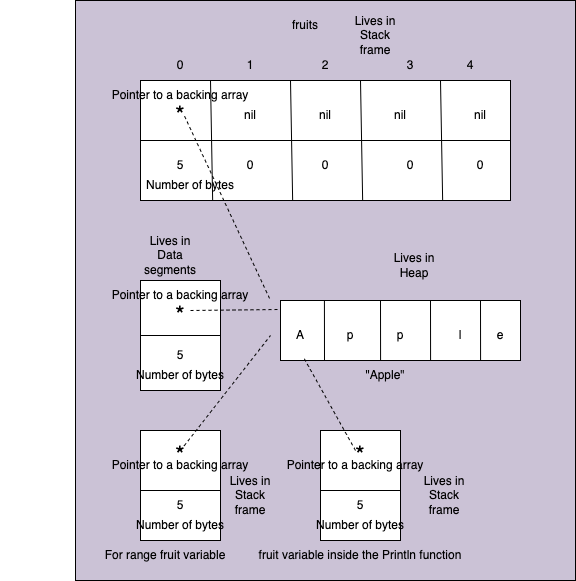

The diagram above was exported from draw.io. Its source (the exported page's mxGraphModel, read from the mxfile embedded in the PNG):
<mxGraphModel dx="650" dy="682" grid="1" gridSize="10" guides="1" tooltips="1" connect="1" arrows="1" fold="1" page="1" pageScale="1" pageWidth="827" pageHeight="1169" math="0" shadow="0">
  <root>
    <mxCell id="0" />
    <mxCell id="1" parent="0" />
    <mxCell id="59" value="" style="rounded=0;whiteSpace=wrap;html=1;fillColor=#cbc2d6;" parent="1" vertex="1">
      <mxGeometry x="75" y="90" width="500" height="580" as="geometry" />
    </mxCell>
    <mxCell id="15" value="" style="rounded=0;whiteSpace=wrap;html=1;" parent="1" vertex="1">
      <mxGeometry x="140" y="170" width="370" height="120" as="geometry" />
    </mxCell>
    <mxCell id="16" value="" style="endArrow=none;html=1;" parent="1" target="15" edge="1">
      <mxGeometry width="50" height="50" relative="1" as="geometry">
        <mxPoint x="140" y="230" as="sourcePoint" />
        <mxPoint x="190" y="180" as="targetPoint" />
        <Array as="points">
          <mxPoint x="510" y="230" />
        </Array>
      </mxGeometry>
    </mxCell>
    <mxCell id="17" value="" style="endArrow=none;html=1;exitX=0.195;exitY=1;exitDx=0;exitDy=0;exitPerimeter=0;" parent="1" source="15" edge="1">
      <mxGeometry width="50" height="50" relative="1" as="geometry">
        <mxPoint x="160" y="220" as="sourcePoint" />
        <mxPoint x="210" y="170" as="targetPoint" />
      </mxGeometry>
    </mxCell>
    <mxCell id="18" value="" style="endArrow=none;html=1;exitX=0.195;exitY=1;exitDx=0;exitDy=0;exitPerimeter=0;" parent="1" edge="1">
      <mxGeometry width="50" height="50" relative="1" as="geometry">
        <mxPoint x="292.15" y="290" as="sourcePoint" />
        <mxPoint x="290" y="170" as="targetPoint" />
      </mxGeometry>
    </mxCell>
    <mxCell id="19" value="" style="endArrow=none;html=1;exitX=0.195;exitY=1;exitDx=0;exitDy=0;exitPerimeter=0;" parent="1" edge="1">
      <mxGeometry width="50" height="50" relative="1" as="geometry">
        <mxPoint x="362.15" y="290" as="sourcePoint" />
        <mxPoint x="360" y="170" as="targetPoint" />
      </mxGeometry>
    </mxCell>
    <mxCell id="20" value="" style="endArrow=none;html=1;exitX=0.195;exitY=1;exitDx=0;exitDy=0;exitPerimeter=0;" parent="1" edge="1">
      <mxGeometry width="50" height="50" relative="1" as="geometry">
        <mxPoint x="442.15" y="290" as="sourcePoint" />
        <mxPoint x="440" y="170" as="targetPoint" />
      </mxGeometry>
    </mxCell>
    <mxCell id="21" value="" style="rounded=0;whiteSpace=wrap;html=1;" parent="1" vertex="1">
      <mxGeometry x="140" y="370" width="80" height="110" as="geometry" />
    </mxCell>
    <mxCell id="22" value="" style="endArrow=none;html=1;entryX=1;entryY=0.5;entryDx=0;entryDy=0;exitX=0;exitY=0.5;exitDx=0;exitDy=0;" parent="1" source="21" target="21" edge="1">
      <mxGeometry width="50" height="50" relative="1" as="geometry">
        <mxPoint x="140" y="430" as="sourcePoint" />
        <mxPoint x="190" y="380" as="targetPoint" />
      </mxGeometry>
    </mxCell>
    <mxCell id="23" value="" style="rounded=0;whiteSpace=wrap;html=1;" parent="1" vertex="1">
      <mxGeometry x="280" y="390" width="240" height="60" as="geometry" />
    </mxCell>
    <mxCell id="24" value="" style="endArrow=none;html=1;" parent="1" edge="1">
      <mxGeometry width="50" height="50" relative="1" as="geometry">
        <mxPoint x="324" y="450" as="sourcePoint" />
        <mxPoint x="323.92" y="390" as="targetPoint" />
      </mxGeometry>
    </mxCell>
    <mxCell id="25" value="" style="endArrow=none;html=1;" parent="1" edge="1">
      <mxGeometry width="50" height="50" relative="1" as="geometry">
        <mxPoint x="380.08" y="450" as="sourcePoint" />
        <mxPoint x="380.00000000000006" y="390" as="targetPoint" />
      </mxGeometry>
    </mxCell>
    <mxCell id="26" value="" style="endArrow=none;html=1;" parent="1" edge="1">
      <mxGeometry width="50" height="50" relative="1" as="geometry">
        <mxPoint x="430.08" y="450" as="sourcePoint" />
        <mxPoint x="430.00000000000006" y="390" as="targetPoint" />
      </mxGeometry>
    </mxCell>
    <mxCell id="27" value="" style="endArrow=none;html=1;" parent="1" edge="1">
      <mxGeometry width="50" height="50" relative="1" as="geometry">
        <mxPoint x="480.08" y="450" as="sourcePoint" />
        <mxPoint x="480.00000000000006" y="390" as="targetPoint" />
      </mxGeometry>
    </mxCell>
    <mxCell id="28" value="A" style="text;html=1;strokeColor=none;fillColor=none;align=center;verticalAlign=middle;whiteSpace=wrap;rounded=0;" parent="1" vertex="1">
      <mxGeometry x="270" y="410" width="60" height="30" as="geometry" />
    </mxCell>
    <mxCell id="29" value="p" style="text;html=1;strokeColor=none;fillColor=none;align=center;verticalAlign=middle;whiteSpace=wrap;rounded=0;" parent="1" vertex="1">
      <mxGeometry x="320" y="410" width="60" height="30" as="geometry" />
    </mxCell>
    <mxCell id="30" value="p" style="text;html=1;strokeColor=none;fillColor=none;align=center;verticalAlign=middle;whiteSpace=wrap;rounded=0;" parent="1" vertex="1">
      <mxGeometry x="370" y="410" width="60" height="30" as="geometry" />
    </mxCell>
    <mxCell id="31" value="l" style="text;html=1;strokeColor=none;fillColor=none;align=center;verticalAlign=middle;whiteSpace=wrap;rounded=0;" parent="1" vertex="1">
      <mxGeometry x="430" y="410" width="60" height="30" as="geometry" />
    </mxCell>
    <mxCell id="32" value="e" style="text;html=1;strokeColor=none;fillColor=none;align=center;verticalAlign=middle;whiteSpace=wrap;rounded=0;" parent="1" vertex="1">
      <mxGeometry x="470" y="410" width="60" height="30" as="geometry" />
    </mxCell>
    <mxCell id="33" value="&lt;font style=&quot;font-size: 24px;&quot;&gt;*&lt;/font&gt;" style="text;html=1;strokeColor=none;fillColor=none;align=center;verticalAlign=middle;whiteSpace=wrap;rounded=0;" parent="1" vertex="1">
      <mxGeometry x="150" y="390" width="60" height="30" as="geometry" />
    </mxCell>
    <mxCell id="34" value="&lt;font style=&quot;font-size: 12px;&quot;&gt;5&lt;/font&gt;" style="text;html=1;strokeColor=none;fillColor=none;align=center;verticalAlign=middle;whiteSpace=wrap;rounded=0;fontSize=12;" parent="1" vertex="1">
      <mxGeometry x="150" y="430" width="60" height="30" as="geometry" />
    </mxCell>
    <mxCell id="35" value="" style="endArrow=none;dashed=1;html=1;fontSize=12;entryX=-0.008;entryY=0.15;entryDx=0;entryDy=0;entryPerimeter=0;" parent="1" target="23" edge="1">
      <mxGeometry width="50" height="50" relative="1" as="geometry">
        <mxPoint x="190" y="400" as="sourcePoint" />
        <mxPoint x="240" y="350" as="targetPoint" />
      </mxGeometry>
    </mxCell>
    <mxCell id="36" value="&lt;font style=&quot;font-size: 24px;&quot;&gt;*&lt;/font&gt;" style="text;html=1;strokeColor=none;fillColor=none;align=center;verticalAlign=middle;whiteSpace=wrap;rounded=0;" parent="1" vertex="1">
      <mxGeometry x="150" y="190" width="60" height="30" as="geometry" />
    </mxCell>
    <mxCell id="37" value="" style="endArrow=none;dashed=1;html=1;fontSize=12;" parent="1" edge="1">
      <mxGeometry width="50" height="50" relative="1" as="geometry">
        <mxPoint x="184.08" y="205.74" as="sourcePoint" />
        <mxPoint x="270" y="390" as="targetPoint" />
      </mxGeometry>
    </mxCell>
    <mxCell id="38" value="&lt;font style=&quot;font-size: 12px;&quot;&gt;5&lt;/font&gt;" style="text;html=1;strokeColor=none;fillColor=none;align=center;verticalAlign=middle;whiteSpace=wrap;rounded=0;fontSize=12;" parent="1" vertex="1">
      <mxGeometry x="150" y="240" width="60" height="30" as="geometry" />
    </mxCell>
    <mxCell id="39" value="nil" style="text;html=1;strokeColor=none;fillColor=none;align=center;verticalAlign=middle;whiteSpace=wrap;rounded=0;fontSize=12;" parent="1" vertex="1">
      <mxGeometry x="220" y="190" width="60" height="30" as="geometry" />
    </mxCell>
    <mxCell id="40" value="nil" style="text;html=1;strokeColor=none;fillColor=none;align=center;verticalAlign=middle;whiteSpace=wrap;rounded=0;fontSize=12;" parent="1" vertex="1">
      <mxGeometry x="295" y="190" width="60" height="30" as="geometry" />
    </mxCell>
    <mxCell id="41" value="nil" style="text;html=1;strokeColor=none;fillColor=none;align=center;verticalAlign=middle;whiteSpace=wrap;rounded=0;fontSize=12;" parent="1" vertex="1">
      <mxGeometry x="370" y="190" width="60" height="30" as="geometry" />
    </mxCell>
    <mxCell id="42" value="nil" style="text;html=1;strokeColor=none;fillColor=none;align=center;verticalAlign=middle;whiteSpace=wrap;rounded=0;fontSize=12;" parent="1" vertex="1">
      <mxGeometry x="450" y="190" width="60" height="30" as="geometry" />
    </mxCell>
    <mxCell id="43" value="0" style="text;html=1;strokeColor=none;fillColor=none;align=center;verticalAlign=middle;whiteSpace=wrap;rounded=0;fontSize=12;" parent="1" vertex="1">
      <mxGeometry x="220" y="240" width="60" height="30" as="geometry" />
    </mxCell>
    <mxCell id="44" value="0" style="text;html=1;strokeColor=none;fillColor=none;align=center;verticalAlign=middle;whiteSpace=wrap;rounded=0;fontSize=12;" parent="1" vertex="1">
      <mxGeometry x="295" y="240" width="60" height="30" as="geometry" />
    </mxCell>
    <mxCell id="45" value="0" style="text;html=1;strokeColor=none;fillColor=none;align=center;verticalAlign=middle;whiteSpace=wrap;rounded=0;fontSize=12;" parent="1" vertex="1">
      <mxGeometry x="380" y="240" width="60" height="30" as="geometry" />
    </mxCell>
    <mxCell id="46" value="0" style="text;html=1;strokeColor=none;fillColor=none;align=center;verticalAlign=middle;whiteSpace=wrap;rounded=0;fontSize=12;" parent="1" vertex="1">
      <mxGeometry x="450" y="240" width="60" height="30" as="geometry" />
    </mxCell>
    <mxCell id="47" value="&lt;font style=&quot;font-size: 12px;&quot;&gt;0&lt;/font&gt;" style="text;html=1;strokeColor=none;fillColor=none;align=center;verticalAlign=middle;whiteSpace=wrap;rounded=0;" parent="1" vertex="1">
      <mxGeometry x="150" y="140" width="60" height="30" as="geometry" />
    </mxCell>
    <mxCell id="48" value="&lt;font style=&quot;font-size: 12px;&quot;&gt;1&lt;/font&gt;" style="text;html=1;strokeColor=none;fillColor=none;align=center;verticalAlign=middle;whiteSpace=wrap;rounded=0;" parent="1" vertex="1">
      <mxGeometry x="220" y="140" width="60" height="30" as="geometry" />
    </mxCell>
    <mxCell id="49" value="&lt;font style=&quot;font-size: 12px;&quot;&gt;2&lt;/font&gt;" style="text;html=1;strokeColor=none;fillColor=none;align=center;verticalAlign=middle;whiteSpace=wrap;rounded=0;" parent="1" vertex="1">
      <mxGeometry x="295" y="140" width="60" height="30" as="geometry" />
    </mxCell>
    <mxCell id="50" value="&lt;font style=&quot;font-size: 12px;&quot;&gt;3&lt;/font&gt;" style="text;html=1;strokeColor=none;fillColor=none;align=center;verticalAlign=middle;whiteSpace=wrap;rounded=0;" parent="1" vertex="1">
      <mxGeometry x="380" y="140" width="60" height="30" as="geometry" />
    </mxCell>
    <mxCell id="51" value="&lt;font style=&quot;font-size: 12px;&quot;&gt;4&lt;/font&gt;" style="text;html=1;strokeColor=none;fillColor=none;align=center;verticalAlign=middle;whiteSpace=wrap;rounded=0;" parent="1" vertex="1">
      <mxGeometry x="440" y="140" width="60" height="30" as="geometry" />
    </mxCell>
    <mxCell id="52" value="&lt;font style=&quot;font-size: 12px;&quot;&gt;fruits&lt;/font&gt;" style="text;html=1;strokeColor=none;fillColor=none;align=center;verticalAlign=middle;whiteSpace=wrap;rounded=0;" parent="1" vertex="1">
      <mxGeometry x="140" y="100" width="330" height="30" as="geometry" />
    </mxCell>
    <mxCell id="53" value="&quot;Apple&quot;" style="text;html=1;strokeColor=none;fillColor=none;align=center;verticalAlign=middle;whiteSpace=wrap;rounded=0;" parent="1" vertex="1">
      <mxGeometry x="220" y="450" width="330" height="30" as="geometry" />
    </mxCell>
    <mxCell id="54" value="Pointer to a backing array" style="text;html=1;strokeColor=none;fillColor=none;align=center;verticalAlign=middle;whiteSpace=wrap;rounded=0;" parent="1" vertex="1">
      <mxGeometry x="15" y="370" width="330" height="30" as="geometry" />
    </mxCell>
    <mxCell id="56" value="Pointer to a backing array" style="text;html=1;strokeColor=none;fillColor=none;align=center;verticalAlign=middle;whiteSpace=wrap;rounded=0;" parent="1" vertex="1">
      <mxGeometry x="15" y="170" width="330" height="30" as="geometry" />
    </mxCell>
    <mxCell id="57" value="Number of bytes" style="text;html=1;strokeColor=none;fillColor=none;align=center;verticalAlign=middle;whiteSpace=wrap;rounded=0;" parent="1" vertex="1">
      <mxGeometry x="15" y="450" width="330" height="30" as="geometry" />
    </mxCell>
    <mxCell id="58" value="Number of bytes" style="text;html=1;strokeColor=none;fillColor=none;align=center;verticalAlign=middle;whiteSpace=wrap;rounded=0;" parent="1" vertex="1">
      <mxGeometry x="25" y="260" width="330" height="30" as="geometry" />
    </mxCell>
    <mxCell id="60" value="" style="rounded=0;whiteSpace=wrap;html=1;" parent="1" vertex="1">
      <mxGeometry x="140" y="520" width="80" height="110" as="geometry" />
    </mxCell>
    <mxCell id="61" value="&lt;font style=&quot;font-size: 24px;&quot;&gt;*&lt;/font&gt;" style="text;html=1;strokeColor=none;fillColor=none;align=center;verticalAlign=middle;whiteSpace=wrap;rounded=0;" parent="1" vertex="1">
      <mxGeometry x="150" y="530" width="60" height="30" as="geometry" />
    </mxCell>
    <mxCell id="62" value="&lt;font style=&quot;font-size: 12px;&quot;&gt;5&lt;/font&gt;" style="text;html=1;strokeColor=none;fillColor=none;align=center;verticalAlign=middle;whiteSpace=wrap;rounded=0;fontSize=12;" parent="1" vertex="1">
      <mxGeometry x="150" y="580" width="60" height="30" as="geometry" />
    </mxCell>
    <mxCell id="65" value="" style="endArrow=none;html=1;" parent="1" edge="1">
      <mxGeometry width="50" height="50" relative="1" as="geometry">
        <mxPoint x="140" y="580" as="sourcePoint" />
        <mxPoint x="220" y="580" as="targetPoint" />
      </mxGeometry>
    </mxCell>
    <mxCell id="66" value="Pointer to a backing array" style="text;html=1;strokeColor=none;fillColor=none;align=center;verticalAlign=middle;whiteSpace=wrap;rounded=0;" parent="1" vertex="1">
      <mxGeometry x="15" y="540" width="330" height="30" as="geometry" />
    </mxCell>
    <mxCell id="67" value="Number of bytes" style="text;html=1;strokeColor=none;fillColor=none;align=center;verticalAlign=middle;whiteSpace=wrap;rounded=0;" parent="1" vertex="1">
      <mxGeometry x="15" y="600" width="330" height="30" as="geometry" />
    </mxCell>
    <mxCell id="68" value="" style="endArrow=none;dashed=1;html=1;entryX=0;entryY=0.5;entryDx=0;entryDy=0;" parent="1" target="28" edge="1">
      <mxGeometry width="50" height="50" relative="1" as="geometry">
        <mxPoint x="180" y="540" as="sourcePoint" />
        <mxPoint x="230" y="490" as="targetPoint" />
      </mxGeometry>
    </mxCell>
    <mxCell id="69" value="For range fruit variable" style="text;html=1;strokeColor=none;fillColor=none;align=center;verticalAlign=middle;whiteSpace=wrap;rounded=0;" parent="1" vertex="1">
      <mxGeometry y="630" width="330" height="30" as="geometry" />
    </mxCell>
    <mxCell id="70" value="" style="rounded=0;whiteSpace=wrap;html=1;" parent="1" vertex="1">
      <mxGeometry x="320" y="520" width="80" height="110" as="geometry" />
    </mxCell>
    <mxCell id="71" value="&lt;font style=&quot;font-size: 24px;&quot;&gt;*&lt;/font&gt;" style="text;html=1;strokeColor=none;fillColor=none;align=center;verticalAlign=middle;whiteSpace=wrap;rounded=0;" parent="1" vertex="1">
      <mxGeometry x="330" y="530" width="60" height="30" as="geometry" />
    </mxCell>
    <mxCell id="72" value="Pointer to a backing array" style="text;html=1;strokeColor=none;fillColor=none;align=center;verticalAlign=middle;whiteSpace=wrap;rounded=0;" parent="1" vertex="1">
      <mxGeometry x="190" y="540" width="330" height="30" as="geometry" />
    </mxCell>
    <mxCell id="73" value="" style="endArrow=none;html=1;" parent="1" edge="1">
      <mxGeometry width="50" height="50" relative="1" as="geometry">
        <mxPoint x="320" y="580" as="sourcePoint" />
        <mxPoint x="400" y="580" as="targetPoint" />
      </mxGeometry>
    </mxCell>
    <mxCell id="74" value="&lt;font style=&quot;font-size: 12px;&quot;&gt;5&lt;/font&gt;" style="text;html=1;strokeColor=none;fillColor=none;align=center;verticalAlign=middle;whiteSpace=wrap;rounded=0;fontSize=12;" parent="1" vertex="1">
      <mxGeometry x="330" y="580" width="60" height="30" as="geometry" />
    </mxCell>
    <mxCell id="75" value="Number of bytes" style="text;html=1;strokeColor=none;fillColor=none;align=center;verticalAlign=middle;whiteSpace=wrap;rounded=0;" parent="1" vertex="1">
      <mxGeometry x="195" y="600" width="330" height="30" as="geometry" />
    </mxCell>
    <mxCell id="76" value="" style="endArrow=none;dashed=1;html=1;exitX=0.5;exitY=0;exitDx=0;exitDy=0;entryX=0.873;entryY=-0.1;entryDx=0;entryDy=0;entryPerimeter=0;" parent="1" source="72" target="57" edge="1">
      <mxGeometry width="50" height="50" relative="1" as="geometry">
        <mxPoint x="190" y="565" as="sourcePoint" />
        <mxPoint x="280" y="450" as="targetPoint" />
      </mxGeometry>
    </mxCell>
    <mxCell id="77" value="fruit variable inside the Println function" style="text;html=1;strokeColor=none;fillColor=none;align=center;verticalAlign=middle;whiteSpace=wrap;rounded=0;" parent="1" vertex="1">
      <mxGeometry x="195" y="630" width="330" height="30" as="geometry" />
    </mxCell>
    <mxCell id="78" value="Lives in Stack frame" style="text;html=1;strokeColor=none;fillColor=none;align=center;verticalAlign=middle;whiteSpace=wrap;rounded=0;" vertex="1" parent="1">
      <mxGeometry x="414" y="570" width="60" height="30" as="geometry" />
    </mxCell>
    <mxCell id="79" value="Lives in Stack frame" style="text;html=1;strokeColor=none;fillColor=none;align=center;verticalAlign=middle;whiteSpace=wrap;rounded=0;" vertex="1" parent="1">
      <mxGeometry x="220" y="570" width="60" height="30" as="geometry" />
    </mxCell>
    <mxCell id="80" value="Lives in Data segments" style="text;html=1;strokeColor=none;fillColor=none;align=center;verticalAlign=middle;whiteSpace=wrap;rounded=0;" vertex="1" parent="1">
      <mxGeometry x="140" y="330" width="60" height="30" as="geometry" />
    </mxCell>
    <mxCell id="81" value="Lives in Stack frame" style="text;html=1;strokeColor=none;fillColor=none;align=center;verticalAlign=middle;whiteSpace=wrap;rounded=0;" vertex="1" parent="1">
      <mxGeometry x="345" y="110" width="60" height="30" as="geometry" />
    </mxCell>
    <mxCell id="82" value="Lives in Heap" style="text;html=1;strokeColor=none;fillColor=none;align=center;verticalAlign=middle;whiteSpace=wrap;rounded=0;" vertex="1" parent="1">
      <mxGeometry x="384" y="340" width="60" height="30" as="geometry" />
    </mxCell>
  </root>
</mxGraphModel>